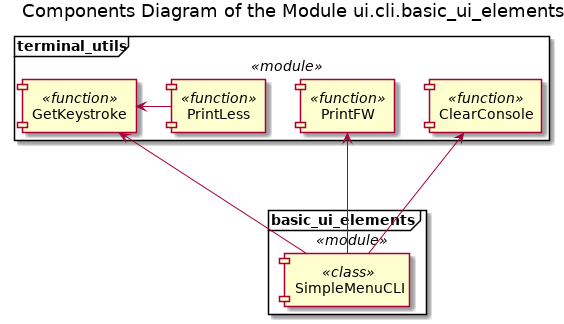

The diagram above was rendered by PlantUML. Its source (embedded in the PNG):
@startuml sudoku_ui_cli_basic_elements_components

title Components Diagram of the Module ui.cli.basic_ui_elements




















frame "terminal_utils" <<module>> {
    component "GetKeystroke" <<function>>
    
    component "PrintLess" <<function>>
    
    GetKeystroke <- PrintLess
    
    component "PrintFW" <<function>>
    
    PrintLess -[hidden] PrintFW
    
    component "ClearConsole" <<function>>
    
    PrintFW -[hidden] ClearConsole
}

frame "basic_ui_elements" <<module>> {
    component "SimpleMenuCLI" <<class>>
}

GetKeystroke <--- SimpleMenuCLI

PrintFW <--- SimpleMenuCLI

ClearConsole <--- SimpleMenuCLI

@enduml